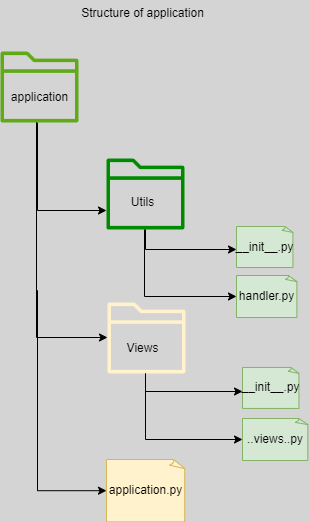

The diagram above was exported from draw.io. Its source (the exported page's mxGraphModel, read from the mxfile embedded in the PNG):
<mxGraphModel dx="1098" dy="827" grid="0" gridSize="10" guides="1" tooltips="1" connect="1" arrows="1" fold="1" page="1" pageScale="1" pageWidth="1169" pageHeight="827" background="#D4D4D4" math="0" shadow="0">
  <root>
    <mxCell id="WIyWlLk6GJQsqaUBKTNV-0" />
    <mxCell id="WIyWlLk6GJQsqaUBKTNV-1" parent="WIyWlLk6GJQsqaUBKTNV-0" />
    <mxCell id="J1wZYBBrwHmhOmIvQmRc-9" style="edgeStyle=orthogonalEdgeStyle;rounded=0;orthogonalLoop=1;jettySize=auto;html=1;" edge="1" parent="WIyWlLk6GJQsqaUBKTNV-1" source="J1wZYBBrwHmhOmIvQmRc-1" target="J1wZYBBrwHmhOmIvQmRc-3">
      <mxGeometry relative="1" as="geometry">
        <Array as="points">
          <mxPoint x="242" y="237" />
        </Array>
      </mxGeometry>
    </mxCell>
    <mxCell id="J1wZYBBrwHmhOmIvQmRc-10" style="edgeStyle=orthogonalEdgeStyle;rounded=0;orthogonalLoop=1;jettySize=auto;html=1;" edge="1" parent="WIyWlLk6GJQsqaUBKTNV-1" source="J1wZYBBrwHmhOmIvQmRc-1" target="J1wZYBBrwHmhOmIvQmRc-5">
      <mxGeometry relative="1" as="geometry">
        <mxPoint x="218.99857142857135" y="215.0045454545454" as="sourcePoint" />
        <mxPoint x="285.97" y="430.07857142857137" as="targetPoint" />
        <Array as="points">
          <mxPoint x="241" y="364" />
        </Array>
      </mxGeometry>
    </mxCell>
    <mxCell id="J1wZYBBrwHmhOmIvQmRc-1" value="" style="sketch=0;outlineConnect=0;fillColor=#60a917;strokeColor=#2D7600;dashed=0;verticalLabelPosition=bottom;verticalAlign=top;align=center;html=1;fontSize=12;fontStyle=0;aspect=fixed;pointerEvents=1;shape=mxgraph.aws4.folder;fillStyle=solid;fontColor=#ffffff;" vertex="1" parent="WIyWlLk6GJQsqaUBKTNV-1">
      <mxGeometry x="205" y="78" width="78" height="71" as="geometry" />
    </mxCell>
    <mxCell id="J1wZYBBrwHmhOmIvQmRc-20" style="edgeStyle=orthogonalEdgeStyle;rounded=0;orthogonalLoop=1;jettySize=auto;html=1;" edge="1" parent="WIyWlLk6GJQsqaUBKTNV-1" source="J1wZYBBrwHmhOmIvQmRc-3" target="J1wZYBBrwHmhOmIvQmRc-17">
      <mxGeometry relative="1" as="geometry">
        <Array as="points">
          <mxPoint x="350" y="276" />
        </Array>
      </mxGeometry>
    </mxCell>
    <mxCell id="J1wZYBBrwHmhOmIvQmRc-3" value="" style="sketch=0;outlineConnect=0;fillColor=#008a00;strokeColor=#005700;dashed=0;verticalLabelPosition=bottom;verticalAlign=top;align=center;html=1;fontSize=12;fontStyle=0;aspect=fixed;pointerEvents=1;shape=mxgraph.aws4.folder;fontColor=#ffffff;" vertex="1" parent="WIyWlLk6GJQsqaUBKTNV-1">
      <mxGeometry x="311" y="185" width="78" height="71" as="geometry" />
    </mxCell>
    <mxCell id="J1wZYBBrwHmhOmIvQmRc-5" value="" style="sketch=0;outlineConnect=0;fillColor=#fff2cc;strokeColor=#d6b656;dashed=0;verticalLabelPosition=bottom;verticalAlign=top;align=center;html=1;fontSize=12;fontStyle=0;aspect=fixed;pointerEvents=1;shape=mxgraph.aws4.folder;" vertex="1" parent="WIyWlLk6GJQsqaUBKTNV-1">
      <mxGeometry x="312" y="329" width="78" height="71" as="geometry" />
    </mxCell>
    <mxCell id="J1wZYBBrwHmhOmIvQmRc-14" value="Structure of application" style="text;html=1;align=center;verticalAlign=middle;resizable=0;points=[];autosize=1;strokeColor=none;fillColor=none;" vertex="1" parent="WIyWlLk6GJQsqaUBKTNV-1">
      <mxGeometry x="276" y="27" width="141" height="26" as="geometry" />
    </mxCell>
    <mxCell id="J1wZYBBrwHmhOmIvQmRc-16" value="__init__.py" style="whiteSpace=wrap;html=1;shape=mxgraph.basic.document;fillColor=#d5e8d4;strokeColor=#82b366;" vertex="1" parent="WIyWlLk6GJQsqaUBKTNV-1">
      <mxGeometry x="447" y="393.95" width="57" height="41" as="geometry" />
    </mxCell>
    <mxCell id="J1wZYBBrwHmhOmIvQmRc-17" value="__init__.py" style="whiteSpace=wrap;html=1;shape=mxgraph.basic.document;fillColor=#d5e8d4;strokeColor=#82b366;" vertex="1" parent="WIyWlLk6GJQsqaUBKTNV-1">
      <mxGeometry x="441" y="253" width="57" height="41" as="geometry" />
    </mxCell>
    <mxCell id="J1wZYBBrwHmhOmIvQmRc-18" value="application.py" style="whiteSpace=wrap;html=1;shape=mxgraph.basic.document;fillColor=#fff2cc;strokeColor=#d6b656;" vertex="1" parent="WIyWlLk6GJQsqaUBKTNV-1">
      <mxGeometry x="311" y="486" width="79" height="62.4" as="geometry" />
    </mxCell>
    <mxCell id="J1wZYBBrwHmhOmIvQmRc-22" style="edgeStyle=orthogonalEdgeStyle;rounded=0;orthogonalLoop=1;jettySize=auto;html=1;" edge="1" parent="WIyWlLk6GJQsqaUBKTNV-1" source="J1wZYBBrwHmhOmIvQmRc-5" target="J1wZYBBrwHmhOmIvQmRc-16">
      <mxGeometry relative="1" as="geometry">
        <mxPoint x="449" y="414" as="targetPoint" />
        <Array as="points">
          <mxPoint x="350" y="418" />
        </Array>
      </mxGeometry>
    </mxCell>
    <mxCell id="J1wZYBBrwHmhOmIvQmRc-23" value="..views..py" style="whiteSpace=wrap;html=1;shape=mxgraph.basic.document;fillColor=#d5e8d4;strokeColor=#82b366;" vertex="1" parent="WIyWlLk6GJQsqaUBKTNV-1">
      <mxGeometry x="447" y="445" width="66" height="42" as="geometry" />
    </mxCell>
    <mxCell id="J1wZYBBrwHmhOmIvQmRc-24" style="edgeStyle=orthogonalEdgeStyle;rounded=0;orthogonalLoop=1;jettySize=auto;html=1;entryX=0;entryY=0.5;entryDx=0;entryDy=0;entryPerimeter=0;" edge="1" parent="WIyWlLk6GJQsqaUBKTNV-1" source="J1wZYBBrwHmhOmIvQmRc-5" target="J1wZYBBrwHmhOmIvQmRc-23">
      <mxGeometry relative="1" as="geometry">
        <Array as="points">
          <mxPoint x="350" y="466" />
        </Array>
      </mxGeometry>
    </mxCell>
    <mxCell id="J1wZYBBrwHmhOmIvQmRc-29" style="edgeStyle=orthogonalEdgeStyle;rounded=0;orthogonalLoop=1;jettySize=auto;html=1;entryX=0;entryY=0.5;entryDx=0;entryDy=0;entryPerimeter=0;" edge="1" parent="WIyWlLk6GJQsqaUBKTNV-1" source="J1wZYBBrwHmhOmIvQmRc-1" target="J1wZYBBrwHmhOmIvQmRc-18">
      <mxGeometry relative="1" as="geometry">
        <Array as="points">
          <mxPoint x="241" y="317" />
          <mxPoint x="242" y="317" />
          <mxPoint x="242" y="517" />
        </Array>
      </mxGeometry>
    </mxCell>
    <mxCell id="J1wZYBBrwHmhOmIvQmRc-30" value="handler.py" style="whiteSpace=wrap;html=1;shape=mxgraph.basic.document;fillColor=#d5e8d4;strokeColor=#82b366;" vertex="1" parent="WIyWlLk6GJQsqaUBKTNV-1">
      <mxGeometry x="441" y="302" width="61" height="42" as="geometry" />
    </mxCell>
    <mxCell id="J1wZYBBrwHmhOmIvQmRc-31" style="edgeStyle=orthogonalEdgeStyle;rounded=0;orthogonalLoop=1;jettySize=auto;html=1;entryX=0;entryY=0.5;entryDx=0;entryDy=0;entryPerimeter=0;" edge="1" parent="WIyWlLk6GJQsqaUBKTNV-1" source="J1wZYBBrwHmhOmIvQmRc-3" target="J1wZYBBrwHmhOmIvQmRc-30">
      <mxGeometry relative="1" as="geometry">
        <Array as="points">
          <mxPoint x="349" y="323" />
        </Array>
      </mxGeometry>
    </mxCell>
    <mxCell id="J1wZYBBrwHmhOmIvQmRc-34" value="Views" style="text;html=1;align=center;verticalAlign=middle;resizable=0;points=[];autosize=1;strokeColor=none;fillColor=none;" vertex="1" parent="WIyWlLk6GJQsqaUBKTNV-1">
      <mxGeometry x="322" y="362" width="50" height="26" as="geometry" />
    </mxCell>
    <mxCell id="J1wZYBBrwHmhOmIvQmRc-35" value="Utils" style="text;html=1;align=center;verticalAlign=middle;resizable=0;points=[];autosize=1;strokeColor=none;fillColor=none;" vertex="1" parent="WIyWlLk6GJQsqaUBKTNV-1">
      <mxGeometry x="326" y="216" width="41" height="26" as="geometry" />
    </mxCell>
    <mxCell id="J1wZYBBrwHmhOmIvQmRc-36" value="application" style="text;html=1;align=center;verticalAlign=middle;resizable=0;points=[];autosize=1;strokeColor=none;fillColor=none;" vertex="1" parent="WIyWlLk6GJQsqaUBKTNV-1">
      <mxGeometry x="206.5" y="111" width="75" height="26" as="geometry" />
    </mxCell>
  </root>
</mxGraphModel>